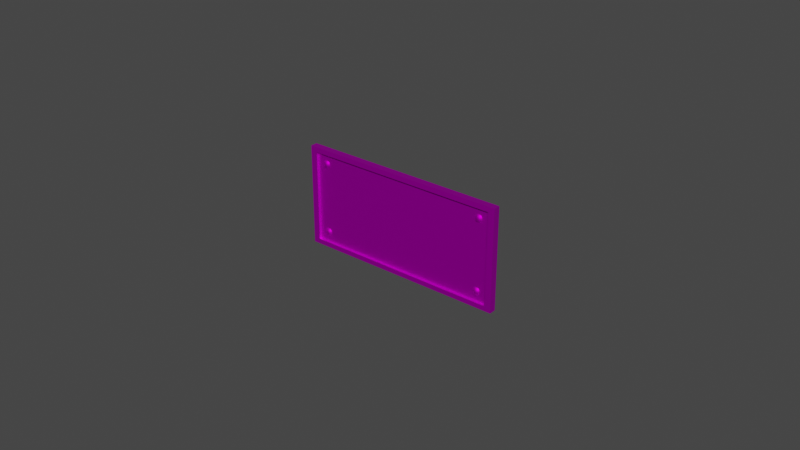 # Source: plateName_Scaled.blend  (saved by Blender 5.0.118; exported with 4.5.12 LTS)
import bpy
from mathutils import Matrix  # noqa: F401  (used for matrix-valued properties, if any)

bpy.ops.wm.read_factory_settings(use_empty=True)
scene = bpy.context.scene
scene.name = 'Scene'

# ---- collections
col_collection = bpy.data.collections.new('Collection'); scene.collection.children.link(col_collection)

# ---- images (referenced by path relative to the original .blend; pixels are not part of the script)
import os
ASSET_DIR = os.environ.get("B2B_ASSET_DIR", "")  # directory of the original .blend (textures are referenced by path, not embedded)
HERE = os.path.dirname(os.path.abspath(__file__))  # packed textures are extracted next to this script under _unpacked/

def load_image(name, relpath, width, height, colorspace="sRGB"):
    """Load a texture the original file referenced (path relative to the .blend, or extracted next to this script)."""
    p = next((c for c in (os.path.join(HERE, relpath), os.path.join(ASSET_DIR, relpath)) if relpath and os.path.exists(c)), "")
    if p:
        img = bpy.data.images.load(p, check_existing=True)
        img.name = name
    else:  # same state as the original file: an image datablock whose file is absent (Cycles renders it pink)
        img = bpy.data.images.new(name, width, height)
        img.source = "FILE"
        img.filepath = "//" + (relpath or name)
    img.colorspace_settings.name = colorspace
    return img
img_hud_texture_png = load_image('HUD_Texture.png', 'HUD_Texture.png', 1024, 1024, 'sRGB')

# ---- materials (node trees are filled in below, after node groups)
mat_platemetal = bpy.data.materials.new('PlateMetal')
mat_platemetal.use_backface_culling_lightprobe_volume = False
mat_platemetal.use_transparent_shadow = False

# ---- material node trees
mat_platemetal.use_nodes = True; mat_platemetal.node_tree.nodes.clear()
_N = mat_platemetal.node_tree.nodes; _L = mat_platemetal.node_tree.links
n0 = _N.new('ShaderNodeBsdfPrincipled'); n0.name = 'Principled BSDF'; n0.location = (10, 300)
n0.distribution = 'GGX'
n0.subsurface_method = 'RANDOM_WALK_SKIN'
n0.inputs[1].default_value = 1.0
n0.inputs[2].default_value = 0.6
n0.inputs[3].default_value = 1.45
n0.inputs[27].default_value = (0.0, 0.0, 0.0, 1.0)
n0.inputs[28].default_value = 1.0
n1 = _N.new('ShaderNodeOutputMaterial'); n1.name = 'Material Output'; n1.location = (300, 300)
n2 = _N.new('ShaderNodeTexImage'); n2.name = 'Image Texture'; n2.location = (-293, 295)
n2.image = img_hud_texture_png
_L.new(n0.outputs[0], n1.inputs[0])
_L.new(n2.outputs[0], n0.inputs[0])
n1.is_active_output = True

# ---- world
world_world = bpy.data.worlds.new('World'); scene.world = world_world
world_world.use_nodes = True; world_world.node_tree.nodes.clear()
_N = world_world.node_tree.nodes; _L = world_world.node_tree.links
n0 = _N.new('ShaderNodeOutputWorld'); n0.name = 'World Output'; n0.location = (300, 300)
n1 = _N.new('ShaderNodeBackground'); n1.name = 'Background'; n1.location = (10, 300)
n1.inputs[0].default_value = (0.05088, 0.05088, 0.05088, 1.0)
_L.new(n1.outputs[0], n0.inputs[0])
n0.is_active_output = True
world_world.color = (0.05088, 0.05088, 0.05088)
world_world.use_sun_shadow = False
world_world.sun_shadow_jitter_overblur = 0.0

# ---- meshes
me_cube_003 = bpy.data.meshes.new('Cube.003')
me_cube_003.from_pydata([(-0.03392, -0.0006441, -0.0164), (-0.03392, -0.0006441, 0.0164), (-0.03392, 0.00164, -0.0164), (-0.03392, 0.00164, 0.0164), (0.03392, -0.0006441, -0.0164), (0.03392, -0.0006441, 0.0164), (0.03392, 0.00164, -0.0164), (0.03392, 0.00164, 0.0164), (-0.02905, 0.000169, 0.01032), (-0.02909, -0.0004318, 0.01149), (-0.02905, 0.000169, 0.01265), (-0.02836, -0.0005269, 0.01149), (-0.02836, 2.511e-05, 0.01021), (-0.02836, 2.511e-05, 0.01276), (-0.02966, 0.0001642, 0.01149), (-0.02705, 0.0001642, 0.01149), (-0.02727, 0.0001981, 0.01231), (-0.02727, 0.0001981, 0.01066), (-0.02944, 0.0001981, 0.01231), (-0.02944, 0.0001981, 0.01066), (-0.03176, 8.582e-05, -0.01476), (-0.03176, 8.582e-05, 0.01476), (0.03176, 8.582e-05, -0.01476), (0.03176, 8.582e-05, 0.01476), (0.03176, -0.0006441, 0.01476), (0.03176, -0.0006441, -0.01476), (-0.03176, -0.0006441, 0.01476), (-0.03176, -0.0006441, -0.01476), (-0.02766, 0.000169, 0.01032), (-0.02766, 0.000169, 0.01265), (-0.02762, -0.0004318, 0.01149), (-0.02719, 0.000169, 0.01218), (-0.02952, 0.000169, 0.01218), (-0.02836, -0.0004318, 0.01222), (-0.02909, -0.0003226, 0.01221), (-0.02763, -0.0003226, 0.01221), (-0.02952, 0.000169, 0.01079), (-0.02719, 0.000169, 0.01079), (-0.02836, -0.0004318, 0.01075), (-0.02909, -0.0003226, 0.01076), (-0.02763, -0.0003226, 0.01076), (-0.02905, 0.000169, -0.01264), (-0.02909, -0.0004318, -0.01147), (-0.02905, 0.000169, -0.01031), (-0.02836, -0.0005269, -0.01147), (-0.02836, 2.511e-05, -0.01275), (-0.02836, 2.511e-05, -0.0102), (-0.02966, 0.0001642, -0.01147), (-0.02705, 0.0001642, -0.01147), (-0.02727, 0.0001981, -0.01065), (-0.02727, 0.0001981, -0.0123), (-0.02944, 0.0001981, -0.01065), (-0.02944, 0.0001981, -0.0123), (-0.02766, 0.000169, -0.01264), (-0.02766, 0.000169, -0.01031), (-0.02762, -0.0004318, -0.01147), (-0.02719, 0.000169, -0.01078), (-0.02952, 0.000169, -0.01078), (-0.02836, -0.0004318, -0.01074), (-0.02909, -0.0003226, -0.01075), (-0.02763, -0.0003226, -0.01075), (-0.02952, 0.000169, -0.01217), (-0.02719, 0.000169, -0.01217), (-0.02836, -0.0004318, -0.01221), (-0.02909, -0.0003226, -0.0122), (-0.02763, -0.0003226, -0.0122), (0.0276, 0.000169, 0.01032), (0.02756, -0.0004318, 0.01149), (0.0276, 0.000169, 0.01265), (0.0283, -0.0005269, 0.01149), (0.0283, 2.511e-05, 0.01021), (0.0283, 2.511e-05, 0.01276), (0.027, 0.0001642, 0.01149), (0.0296, 0.0001642, 0.01149), (0.02938, 0.0001981, 0.01231), (0.02938, 0.0001981, 0.01066), (0.02721, 0.0001981, 0.01231), (0.02721, 0.0001981, 0.01066), (0.02899, 0.000169, 0.01032), (0.02899, 0.000169, 0.01265), (0.02903, -0.0004318, 0.01149), (0.02946, 0.000169, 0.01218), (0.02713, 0.000169, 0.01218), (0.0283, -0.0004318, 0.01222), (0.02757, -0.0003226, 0.01221), (0.02903, -0.0003226, 0.01221), (0.02713, 0.000169, 0.01079), (0.02946, 0.000169, 0.01079), (0.0283, -0.0004318, 0.01075), (0.02757, -0.0003226, 0.01076), (0.02903, -0.0003226, 0.01076), (0.0276, 0.000169, -0.01264), (0.02756, -0.0004318, -0.01147), (0.0276, 0.000169, -0.01031), (0.0283, -0.0005269, -0.01147), (0.0283, 2.511e-05, -0.01275), (0.0283, 2.511e-05, -0.0102), (0.027, 0.0001642, -0.01147), (0.0296, 0.0001642, -0.01147), (0.02938, 0.0001981, -0.01065), (0.02938, 0.0001981, -0.0123), (0.02721, 0.0001981, -0.01065), (0.02721, 0.0001981, -0.0123), (0.02899, 0.000169, -0.01264), (0.02899, 0.000169, -0.01031), (0.02903, -0.0004318, -0.01147), (0.02946, 0.000169, -0.01078), (0.02713, 0.000169, -0.01078), (0.0283, -0.0004318, -0.01074), (0.02757, -0.0003226, -0.01075), (0.02903, -0.0003226, -0.01075), (0.02713, 0.000169, -0.01217), (0.02946, 0.000169, -0.01217), (0.0283, -0.0004318, -0.01221), (0.02757, -0.0003226, -0.0122), (0.02903, -0.0003226, -0.0122)], [], [(0, 1, 3, 2), (6, 7, 5, 4), (1, 0, 27, 26), (2, 6, 4, 0), (7, 3, 1, 5), (0, 4, 25, 27), (5, 1, 26, 24), (4, 5, 24, 25), (27, 25, 22, 20), (25, 24, 23, 22), (24, 26, 21, 23), (26, 27, 20, 21), (20, 22, 23, 21), (34, 10, 18, 32), (39, 9, 14, 36), (40, 30, 11, 38), (35, 29, 13, 33), (38, 11, 9, 39), (33, 13, 10, 34), (31, 16, 29, 35), (37, 15, 30, 40), (15, 31, 35, 30), (11, 33, 34, 9), (30, 35, 33, 11), (9, 34, 32, 14), (17, 37, 40, 28), (12, 38, 39, 8), (28, 40, 38, 12), (8, 39, 36, 19), (59, 43, 51, 57), (64, 42, 47, 61), (65, 55, 44, 63), (60, 54, 46, 58), (63, 44, 42, 64), (58, 46, 43, 59), (56, 49, 54, 60), (62, 48, 55, 65), (48, 56, 60, 55), (44, 58, 59, 42), (55, 60, 58, 44), (42, 59, 57, 47), (50, 62, 65, 53), (45, 63, 64, 41), (53, 65, 63, 45), (41, 64, 61, 52), (84, 68, 76, 82), (89, 67, 72, 86), (90, 80, 69, 88), (85, 79, 71, 83), (88, 69, 67, 89), (83, 71, 68, 84), (81, 74, 79, 85), (87, 73, 80, 90), (73, 81, 85, 80), (69, 83, 84, 67), (80, 85, 83, 69), (67, 84, 82, 72), (75, 87, 90, 78), (70, 88, 89, 66), (78, 90, 88, 70), (66, 89, 86, 77), (109, 93, 101, 107), (114, 92, 97, 111), (115, 105, 94, 113), (110, 104, 96, 108), (113, 94, 92, 114), (108, 96, 93, 109), (106, 99, 104, 110), (112, 98, 105, 115), (98, 106, 110, 105), (94, 108, 109, 92), (105, 110, 108, 94), (92, 109, 107, 97), (100, 112, 115, 103), (95, 113, 114, 91), (103, 115, 113, 95), (91, 114, 111, 102)])
me_cube_003.polygons.foreach_set('use_smooth', [0, 0, 0, 0, 0, 0, 0, 0, 0, 0, 0, 0, 0, 1, 1, 1, 1, 1, 1, 1, 1, 1, 1, 1, 1, 1, 1, 1, 1, 1, 1, 1, 1, 1, 1, 1, 1, 1, 1, 1, 1, 1, 1, 1, 1, 1, 1, 1, 1, 1, 1, 1, 1, 1, 1, 1, 1, 1, 1, 1, 1, 1, 1, 1, 1, 1, 1, 1, 1, 1, 1, 1, 1, 1, 1, 1, 1])
_uv = me_cube_003.uv_layers.new(name='UVMap')
_uv.uv.foreach_set('vector', [0.2188, 0.3224, 0.2188, 0.4524, 0.2125, 0.4554, 0.2125, 0.3194, 0.4938, 0.3194, 0.4938, 0.4554, 0.4876, 0.4524, 0.4876, 0.3224, 0.2188, 0.4524, 0.2188, 0.3224, 0.2268, 0.3275, 0.2268, 0.4474, 0.2125, 0.3194, 0.4938, 0.3194, 0.4876, 0.3224, 0.2188, 0.3224, 0.4938, 0.4554, 0.2125, 0.4554, 0.2188, 0.4524, 0.4876, 0.4524, 0.2188, 0.3224, 0.4876, 0.3224, 0.4796, 0.3275, 0.2268, 0.3275, 0.4876, 0.4524, 0.2188, 0.4524, 0.2268, 0.4474, 0.4796, 0.4474, 0.4876, 0.3224, 0.4876, 0.4524, 0.4796, 0.4474, 0.4796, 0.3275, 0.229, 0.3292, 0.4773, 0.3292, 0.4704, 0.3333, 0.2362, 0.3333, 0.4773, 0.3292, 0.4773, 0.4457, 0.4704, 0.4416, 0.4704, 0.3333, 0.4773, 0.4457, 0.229, 0.4457, 0.2362, 0.4416, 0.4704, 0.4416, 0.229, 0.4457, 0.229, 0.3292, 0.2362, 0.3333, 0.2362, 0.4416, 0.2396, 0.3358, 0.4668, 0.3358, 0.4668, 0.4391, 0.2396, 0.4391, 0.1575, 0.3701, 0.1582, 0.3793, 0.15, 0.372, 0.1483, 0.3694, 0.1575, 0.3394, 0.1574, 0.3548, 0.1454, 0.3548, 0.1483, 0.3401, 0.1881, 0.3394, 0.1882, 0.3548, 0.1728, 0.3548, 0.1728, 0.3393, 0.1881, 0.3701, 0.1874, 0.3793, 0.1728, 0.3817, 0.1728, 0.3702, 0.1728, 0.3393, 0.1728, 0.3548, 0.1574, 0.3548, 0.1575, 0.3394, 0.1728, 0.3702, 0.1728, 0.3817, 0.1582, 0.3793, 0.1575, 0.3701, 0.1973, 0.3694, 0.1956, 0.372, 0.1874, 0.3793, 0.1881, 0.3701, 0.1973, 0.3401, 0.2002, 0.3548, 0.1882, 0.3548, 0.1881, 0.3394, 0.2002, 0.3548, 0.1973, 0.3694, 0.1881, 0.3701, 0.1882, 0.3548, 0.1728, 0.3548, 0.1728, 0.3702, 0.1575, 0.3701, 0.1574, 0.3548, 0.1882, 0.3548, 0.1881, 0.3701, 0.1728, 0.3702, 0.1728, 0.3548, 0.1574, 0.3548, 0.1575, 0.3701, 0.1483, 0.3694, 0.1454, 0.3548, 0.1956, 0.3375, 0.1973, 0.3401, 0.1881, 0.3394, 0.1874, 0.3302, 0.1728, 0.3278, 0.1728, 0.3393, 0.1575, 0.3394, 0.1582, 0.3302, 0.1874, 0.3302, 0.1881, 0.3394, 0.1728, 0.3393, 0.1728, 0.3278, 0.1582, 0.3302, 0.1575, 0.3394, 0.1483, 0.3401, 0.15, 0.3375, 0.1576, 0.3698, 0.1583, 0.3791, 0.15, 0.3717, 0.1483, 0.3691, 0.1576, 0.3387, 0.1575, 0.3542, 0.1453, 0.3542, 0.1483, 0.3394, 0.1887, 0.3387, 0.1888, 0.3542, 0.1731, 0.3542, 0.1731, 0.3386, 0.1887, 0.3698, 0.188, 0.3791, 0.1731, 0.3815, 0.1731, 0.3699, 0.1731, 0.3386, 0.1731, 0.3542, 0.1575, 0.3542, 0.1576, 0.3387, 0.1731, 0.3699, 0.1731, 0.3815, 0.1583, 0.3791, 0.1576, 0.3698, 0.198, 0.3691, 0.1962, 0.3717, 0.188, 0.3791, 0.1887, 0.3698, 0.198, 0.3394, 0.2009, 0.3542, 0.1888, 0.3542, 0.1887, 0.3387, 0.2009, 0.3542, 0.198, 0.3691, 0.1887, 0.3698, 0.1888, 0.3542, 0.1731, 0.3542, 0.1731, 0.3699, 0.1576, 0.3698, 0.1575, 0.3542, 0.1888, 0.3542, 0.1887, 0.3698, 0.1731, 0.3699, 0.1731, 0.3542, 0.1575, 0.3542, 0.1576, 0.3698, 0.1483, 0.3691, 0.1453, 0.3542, 0.1962, 0.3367, 0.198, 0.3394, 0.1887, 0.3387, 0.188, 0.3294, 0.1731, 0.3269, 0.1731, 0.3386, 0.1576, 0.3387, 0.1583, 0.3294, 0.188, 0.3294, 0.1887, 0.3387, 0.1731, 0.3386, 0.1731, 0.3269, 0.1583, 0.3294, 0.1576, 0.3387, 0.1483, 0.3394, 0.15, 0.3367, 0.1574, 0.3698, 0.1581, 0.3791, 0.1498, 0.3717, 0.1481, 0.369, 0.1574, 0.3387, 0.1573, 0.3542, 0.1452, 0.3542, 0.1481, 0.3394, 0.1885, 0.3387, 0.1886, 0.3542, 0.173, 0.3542, 0.173, 0.3386, 0.1885, 0.3698, 0.1878, 0.3791, 0.173, 0.3815, 0.173, 0.3698, 0.173, 0.3386, 0.173, 0.3542, 0.1573, 0.3542, 0.1574, 0.3387, 0.173, 0.3698, 0.173, 0.3815, 0.1581, 0.3791, 0.1574, 0.3698, 0.1978, 0.369, 0.1961, 0.3717, 0.1878, 0.3791, 0.1885, 0.3698, 0.1978, 0.3394, 0.2008, 0.3542, 0.1886, 0.3542, 0.1885, 0.3387, 0.2008, 0.3542, 0.1978, 0.369, 0.1885, 0.3698, 0.1886, 0.3542, 0.173, 0.3542, 0.173, 0.3698, 0.1574, 0.3698, 0.1573, 0.3542, 0.1886, 0.3542, 0.1885, 0.3698, 0.173, 0.3698, 0.173, 0.3542, 0.1573, 0.3542, 0.1574, 0.3698, 0.1481, 0.369, 0.1452, 0.3542, 0.1961, 0.3367, 0.1978, 0.3394, 0.1885, 0.3387, 0.1878, 0.3294, 0.173, 0.3269, 0.173, 0.3386, 0.1574, 0.3387, 0.1581, 0.3294, 0.1878, 0.3294, 0.1885, 0.3387, 0.173, 0.3386, 0.173, 0.3269, 0.1581, 0.3294, 0.1574, 0.3387, 0.1481, 0.3394, 0.1498, 0.3367, 0.1574, 0.3698, 0.1581, 0.3791, 0.1498, 0.3717, 0.1481, 0.3691, 0.1574, 0.3387, 0.1573, 0.3542, 0.1452, 0.3542, 0.1481, 0.3394, 0.1885, 0.3387, 0.1886, 0.3542, 0.173, 0.3542, 0.173, 0.3386, 0.1885, 0.3698, 0.1878, 0.3791, 0.173, 0.3815, 0.173, 0.3699, 0.173, 0.3386, 0.173, 0.3542, 0.1573, 0.3542, 0.1574, 0.3387, 0.173, 0.3699, 0.173, 0.3815, 0.1581, 0.3791, 0.1574, 0.3698, 0.1978, 0.3691, 0.1961, 0.3717, 0.1878, 0.3791, 0.1885, 0.3698, 0.1978, 0.3394, 0.2008, 0.3542, 0.1886, 0.3542, 0.1885, 0.3387, 0.2008, 0.3542, 0.1978, 0.3691, 0.1885, 0.3698, 0.1886, 0.3542, 0.173, 0.3542, 0.173, 0.3699, 0.1574, 0.3698, 0.1573, 0.3542, 0.1886, 0.3542, 0.1885, 0.3698, 0.173, 0.3699, 0.173, 0.3542, 0.1573, 0.3542, 0.1574, 0.3698, 0.1481, 0.3691, 0.1452, 0.3542, 0.1961, 0.3367, 0.1978, 0.3394, 0.1885, 0.3387, 0.1878, 0.3294, 0.173, 0.3269, 0.173, 0.3386, 0.1574, 0.3387, 0.1581, 0.3294, 0.1878, 0.3294, 0.1885, 0.3387, 0.173, 0.3386, 0.173, 0.3269, 0.1581, 0.3294, 0.1574, 0.3387, 0.1481, 0.3394, 0.1498, 0.3367])
me_cube_003.materials.append(mat_platemetal)
me_cube_003.update()

# ---- objects
ob_plate = bpy.data.objects.new('plate', me_cube_003)

# ---- transforms, parenting, visibility, modifiers, constraints
ob_plate.location = (-0.000323, -0.5617, 0.000518)

# ---- collection membership
col_collection.objects.link(ob_plate)

# ---- scene / render settings (as saved in the file)
scene.frame_start = 1; scene.frame_end = 250; scene.frame_set(0)
scene.render.engine = 'BLENDER_EEVEE_NEXT'
scene.render.bake_bias = 0.0
scene.render.bake_samples = 0
scene.cycles.sampling_pattern = 'TABULATED_SOBOL'
scene.cycles.use_light_tree = False
scene.view_settings.view_transform = 'Filmic'
bpy.context.view_layer.update()

# ---- added for rendering (the .blend has no active camera and no usable light): camera, sun
cam_auto = bpy.data.cameras.new('AutoCamera')
cam_auto.lens = 50.0
cam_auto.sensor_width = 36.0
cam_auto.clip_end = 1000.0
ob_auto_camera = bpy.data.objects.new('AutoCamera', cam_auto)
scene.collection.objects.link(ob_auto_camera)
ob_auto_camera.location = (0.184722, -0.783208, 0.148554)
ob_auto_camera.rotation_euler = (1.09748, -7.21219e-08, 0.694738)
scene.camera = ob_auto_camera
light_auto_sun = bpy.data.lights.new('AutoSun', 'SUN')
light_auto_sun.energy = 3.0
light_auto_sun.angle = 0.0523599
ob_auto_sun = bpy.data.objects.new('AutoSun', light_auto_sun)
scene.collection.objects.link(ob_auto_sun)
ob_auto_sun.rotation_euler = (0.872665, 0.174533, 0.523599)
bpy.context.view_layer.update()
